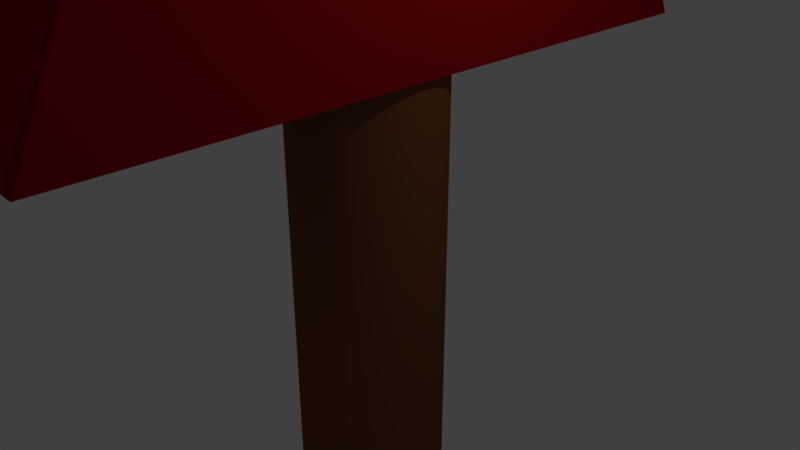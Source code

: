 # Source: Target.blend  (saved by Blender 2.79.0; exported with 4.5.12 LTS)
import bpy
from mathutils import Matrix  # noqa: F401  (used for matrix-valued properties, if any)

bpy.ops.wm.read_factory_settings(use_empty=True)
scene = bpy.context.scene
scene.name = 'Scene'

# ---- collections
col_collection_1 = bpy.data.collections.new('Collection 1'); scene.collection.children.link(col_collection_1)

# ---- materials (node trees are filled in below, after node groups)
mat_target = bpy.data.materials.new('Target')
mat_target.alpha_threshold = 0.0
mat_target.use_transparent_shadow = False
mat_target.diffuse_color = (0.4044, 0.004456, 0.00719, 1.0)
mat_target.roughness = 0.5
mat_woodpost = bpy.data.materials.new('WoodPost')
mat_woodpost.alpha_threshold = 0.0
mat_woodpost.use_transparent_shadow = False
mat_woodpost.diffuse_color = (0.1924, 0.07053, 0.02497, 1.0)
mat_woodpost.roughness = 0.5
mat_woodpost.specular_intensity = 0.0

# ---- material node trees

# ---- world
world_world = bpy.data.worlds.new('World'); scene.world = world_world
world_world.color = (0.05088, 0.05088, 0.05088)
world_world.use_sun_shadow = False
world_world.sun_shadow_jitter_overblur = 0.0
world_world.cycles.sampling_method = 'MANUAL'

# ---- cameras
cam_camera = bpy.data.cameras.new('Camera')
cam_camera.clip_end = 100.0
cam_camera.lens = 35.0
cam_camera.sensor_width = 32.0
cam_camera.sensor_height = 18.0
cam_camera.ortho_scale = 7.314
cam_camera.dof.focus_distance = 0.0
cam_camera.dof.aperture_fstop = 128.0

# ---- lights
light_lamp = bpy.data.lights.new('Lamp', 'POINT')
light_lamp.transmission_factor = 0.0
light_lamp.cutoff_distance = 30.0
light_lamp.energy = 100.0
light_lamp.shadow_buffer_clip_start = 1.001
light_lamp.shadow_soft_size = 0.1
light_lamp.shadow_maximum_resolution = 0.006
light_lamp.use_absolute_resolution = True

# ---- meshes
me_cube_001 = bpy.data.meshes.new('Cube.001')
me_cube_001.from_pydata([(-1.0, -1.0, -1.0), (-1.0, -1.0, 1.0), (-1.0, 1.0, -1.0), (-1.0, 1.0, 1.0), (1.0, -1.0, -1.0), (1.0, -1.0, 1.0), (1.0, 1.0, -1.0), (1.0, 1.0, 1.0), (-1.0, 0.0, -1.0), (-1.0, -0.5322, 0.0), (-1.0, 0.0, 1.0), (-1.0, 0.4761, 0.0), (0.0, 1.0, -1.0), (0.0, 1.0, 1.0), (1.0, 0.4761, 0.0), (1.0, 0.0, -1.0), (1.0, 0.0, 1.0), (1.0, -0.5322, 0.0), (0.0, -1.0, -1.0), (0.0, -1.0, 1.0), (0.0, 0.0, 1.0), (0.0, 0.0, -1.0), (0.0, -0.5322, 0.0), (1.0, 0.0, 0.0), (0.0, 0.4761, 0.0), (-1.0, 0.0, 0.0), (-1.0, -1.365, 0.9193), (-1.0, 1.294, 0.9379), (1.0, 1.294, 0.9379), (1.0, -1.365, 0.9193), (0.0, -1.365, 0.9193), (1.0, 0.0, 0.8807), (0.0, 1.294, 0.9379), (-1.0, 0.0, 0.8807), (-1.0, 1.294, 0.7885), (1.0, 1.294, 0.7885), (1.0, -1.365, 0.7699), (0.0, -1.365, 0.7699), (1.0, 0.0, 0.7313), (0.0, 1.294, 0.7885), (-1.0, 0.0, 0.7313), (-1.0, -1.365, 0.7699), (-1.0, 1.0, 0.6146), (1.0, 1.0, 0.6146), (1.0, -1.0, 0.6146), (0.0, -1.0, 0.6146), (1.0, 0.0, 0.6146), (0.0, 1.0, 0.6146), (-1.0, 0.0, 0.6146), (-1.0, -1.0, 0.6146), (-0.5, 1.0, -1.0), (-0.5, -1.0, 1.0), (-0.5, 1.0, 1.0), (-0.5, -1.0, -1.0), (-0.5, 0.0, 1.0), (-0.5, 0.0, -1.0), (-0.5, -0.5322, 0.0), (-0.5, 0.4761, 0.0), (-0.5, 1.294, 0.9379), (-0.5, -1.365, 0.9193), (-0.5, -1.365, 0.7699), (-0.5, 1.294, 0.7885), (-0.5, 1.0, 0.6146), (-0.5, -1.0, 0.6146), (0.5, 1.0, 1.0), (0.5, -1.0, -1.0), (0.5, 1.0, -1.0), (0.5, -1.0, 1.0), (0.5, 0.0, 1.0), (0.5, 0.0, -1.0), (0.5, -0.5322, 0.0), (0.5, 0.4761, 0.0), (0.5, -1.365, 0.9193), (0.5, 1.294, 0.9379), (0.5, 1.294, 0.7885), (0.5, -1.365, 0.7699), (0.5, -1.0, 0.6146), (0.5, 1.0, 0.6146)], [], [(33, 10, 3, 27), (73, 64, 7, 28), (31, 16, 5, 29), (59, 51, 1, 26), (69, 15, 4, 65), (54, 10, 1, 51), (68, 20, 19, 67), (64, 13, 20, 68), (52, 3, 10, 54), (55, 21, 18, 53), (50, 12, 21, 55), (66, 6, 15, 69), (53, 56, 9, 0), (65, 70, 22, 18), (72, 67, 19, 30), (15, 23, 17, 4), (6, 14, 23, 15), (28, 7, 16, 31), (66, 71, 14, 6), (50, 57, 24, 12), (58, 52, 13, 32), (8, 25, 11, 2), (0, 9, 25, 8), (26, 1, 10, 33), (41, 26, 33, 40), (61, 58, 32, 39), (35, 28, 31, 38), (75, 72, 30, 37), (60, 59, 26, 41), (38, 31, 29, 36), (74, 73, 28, 35), (40, 33, 27, 34), (48, 40, 34, 42), (77, 74, 35, 43), (46, 38, 36, 44), (63, 60, 41, 49), (76, 75, 37, 45), (43, 35, 38, 46), (62, 61, 39, 47), (49, 41, 40, 48), (9, 49, 48, 25), (57, 62, 47, 24), (14, 43, 46, 23), (70, 76, 45, 22), (56, 63, 49, 9), (23, 46, 44, 17), (71, 77, 43, 14), (25, 48, 42, 11), (22, 45, 63, 56), (11, 42, 62, 57), (42, 34, 61, 62), (45, 37, 60, 63), (37, 30, 59, 60), (34, 27, 58, 61), (27, 3, 52, 58), (2, 11, 57, 50), (18, 22, 56, 53), (2, 50, 55, 8), (8, 55, 53, 0), (13, 52, 54, 20), (20, 54, 51, 19), (30, 19, 51, 59), (24, 47, 77, 71), (17, 44, 76, 70), (44, 36, 75, 76), (47, 39, 74, 77), (39, 32, 73, 74), (36, 29, 72, 75), (12, 24, 71, 66), (29, 5, 67, 72), (4, 17, 70, 65), (12, 66, 69, 21), (7, 64, 68, 16), (16, 68, 67, 5), (21, 69, 65, 18), (32, 13, 64, 73)])
me_cube_001.polygons.foreach_set('use_smooth', [True] * 76)
_uv = me_cube_001.uv_layers.new(name='UVMap')
_uv.uv.foreach_set('vector', [0.3569, 0.2157, 0.3368, 0.2157, 0.3368, 0.04907, 0.3472, 3.974e-08, 0.0842, 1.987e-08, 0.0842, 0.04905, 0.0, 0.04905, 0.0, 3.974e-08, 0.5357, 0.9858, 0.5361, 1.051, -0.003987, 1.054, -0.2014, 1.011, 0.2526, 0.4433, 0.2526, 0.3824, 0.3368, 0.3824, 0.3368, 0.4433, 0.1683, 0.6933, 0.1683, 0.7766, 4.015e-08, 0.7766, 0.0, 0.6933, 0.2526, 0.2157, 0.3368, 0.2157, 0.3368, 0.3824, 0.2526, 0.3824, 0.0842, 0.2157, 0.1684, 0.2157, 0.1684, 0.3824, 0.0842, 0.3824, 0.0842, 0.04905, 0.1684, 0.04905, 0.1684, 0.2157, 0.0842, 0.2157, 0.2526, 0.04905, 0.3368, 0.04905, 0.3368, 0.2157, 0.2526, 0.2157, 0.1683, 0.5266, 0.1683, 0.6099, 2.007e-08, 0.6099, 4.015e-08, 0.5266, 0.3366, 0.5266, 0.3366, 0.6099, 0.1683, 0.6099, 0.1683, 0.5266, 0.3366, 0.6933, 0.3366, 0.7766, 0.1683, 0.7766, 0.1683, 0.6933, 0.6736, 0.25, 0.855, 0.25, 0.855, 0.3333, 0.6736, 0.3333, 0.6736, 0.08333, 0.855, 0.08333, 0.855, 0.1667, 0.6736, 0.1667, 0.0842, 0.4433, 0.0842, 0.3824, 0.1684, 0.3824, 0.1684, 0.4433, 0.5294, -0.04045, 0.5327, 0.5052, 0.2453, 0.507, -0.0107, -0.03713, 1.069, -0.04377, 0.7899, 0.5036, 0.5327, 0.5052, 0.5294, -0.04045, 1.235, 1.013, 1.076, 1.048, 0.5361, 1.051, 0.5357, 0.9858, 0.8582, 0.4167, 0.6736, 0.4167, 0.6736, 0.3333, 0.8582, 0.3333, 0.8582, 0.5833, 0.6736, 0.5833, 0.6736, 0.5, 0.8582, 0.5, 0.2526, 1.987e-08, 0.2526, 0.04905, 0.1684, 0.04905, 0.1684, 1.987e-08, 0.6736, 0.2157, 0.5052, 0.2157, 0.5052, 0.1364, 0.6736, 0.04907, 0.6736, 0.3824, 0.5052, 0.3044, 0.5052, 0.2157, 0.6736, 0.2157, 0.3504, 0.4433, 0.3368, 0.3824, 0.3368, 0.2157, 0.3569, 0.2157, 0.3755, 0.4433, 0.3504, 0.4433, 0.3569, 0.2157, 0.382, 0.2157, 0.7225, 0.9167, 0.6981, 0.9167, 0.6981, 0.8333, 0.7225, 0.8333, 1.234, 0.9312, 1.235, 1.013, 0.5357, 0.9858, 0.5352, 0.9043, 0.6736, 0.75, 0.6981, 0.75, 0.6981, 0.8333, 0.6736, 0.8333, 0.6736, 0.9167, 0.6981, 0.9167, 0.6981, 1.0, 0.6736, 1.0, 0.5352, 0.9043, 0.5357, 0.9858, -0.2014, 1.011, -0.2019, 0.9299, 0.7225, 0.75, 0.6981, 0.75, 0.6981, 0.6667, 0.7225, 0.6667, 0.382, 0.2157, 0.3569, 0.2157, 0.3472, 3.974e-08, 0.3724, 0.0, 0.4017, 0.2157, 0.382, 0.2157, 0.3724, 0.0, 0.4017, 0.04907, 0.9086, 0.4167, 0.8582, 0.4167, 0.8582, 0.3333, 0.9086, 0.3333, 0.5348, 0.8406, 0.5352, 0.9043, -0.2019, 0.9299, -0.005281, 0.8439, 0.9996, 0.08333, 0.939, 0.08333, 0.939, 1.987e-08, 0.9996, 0.0, 0.9996, 0.25, 0.939, 0.25, 0.939, 0.1667, 0.9996, 0.1667, 1.075, 0.8373, 1.234, 0.9312, 0.5352, 0.9043, 0.5348, 0.8406, 0.9086, 0.5833, 0.8582, 0.5833, 0.8582, 0.5, 0.9086, 0.5, 0.4017, 0.3824, 0.3755, 0.4433, 0.382, 0.2157, 0.4017, 0.2157, 0.5052, 0.3044, 0.4017, 0.3824, 0.4017, 0.2157, 0.5052, 0.2157, 1.0, 0.5833, 0.9086, 0.5833, 0.9086, 0.5, 1.0, 0.5, 0.7899, 0.5036, 1.075, 0.8373, 0.5348, 0.8406, 0.5327, 0.5052, 0.855, 0.08333, 0.939, 0.08333, 0.939, 0.1667, 0.855, 0.1667, 0.855, 0.25, 0.939, 0.25, 0.939, 0.3333, 0.855, 0.3333, 0.5327, 0.5052, 0.5348, 0.8406, -0.005281, 0.8439, 0.2453, 0.507, 1.0, 0.4167, 0.9086, 0.4167, 0.9086, 0.3333, 1.0, 0.3333, 0.5052, 0.2157, 0.4017, 0.2157, 0.4017, 0.04907, 0.5052, 0.1364, 0.855, 0.1667, 0.939, 0.1667, 0.939, 0.25, 0.855, 0.25, 1.0, 0.6667, 0.9086, 0.6667, 0.9086, 0.5833, 1.0, 0.5833, 0.9086, 0.6667, 0.8582, 0.6667, 0.8582, 0.5833, 0.9086, 0.5833, 0.9996, 0.1667, 0.939, 0.1667, 0.939, 0.08333, 0.9996, 0.08333, 0.6736, 0.8333, 0.6981, 0.8333, 0.6981, 0.9167, 0.6736, 0.9167, 0.7225, 1.0, 0.6981, 1.0, 0.6981, 0.9167, 0.7225, 0.9167, 0.3368, 0.0, 0.3368, 0.04905, 0.2526, 0.04905, 0.2526, 1.987e-08, 0.8582, 0.6667, 0.6736, 0.6667, 0.6736, 0.5833, 0.8582, 0.5833, 0.6736, 0.1667, 0.855, 0.1667, 0.855, 0.25, 0.6736, 0.25, 0.3366, 0.4433, 0.3366, 0.5266, 0.1683, 0.5266, 0.1683, 0.4433, 0.1683, 0.4433, 0.1683, 0.5266, 4.015e-08, 0.5266, 2.007e-08, 0.4433, 0.1684, 0.04905, 0.2526, 0.04905, 0.2526, 0.2157, 0.1684, 0.2157, 0.1684, 0.2157, 0.2526, 0.2157, 0.2526, 0.3824, 0.1684, 0.3824, 0.1684, 0.4433, 0.1684, 0.3824, 0.2526, 0.3824, 0.2526, 0.4433, 1.0, 0.5, 0.9086, 0.5, 0.9086, 0.4167, 1.0, 0.4167, 0.855, 0.0, 0.939, 0.0, 0.939, 0.08333, 0.855, 0.08333, 0.9996, 0.3333, 0.939, 0.3333, 0.939, 0.25, 0.9996, 0.25, 0.9086, 0.5, 0.8582, 0.5, 0.8582, 0.4167, 0.9086, 0.4167, 0.7225, 0.8333, 0.6981, 0.8333, 0.6981, 0.75, 0.7225, 0.75, 0.6736, 0.6667, 0.6981, 0.6667, 0.6981, 0.75, 0.6736, 0.75, 0.8582, 0.5, 0.6736, 0.5, 0.6736, 0.4167, 0.8582, 0.4167, 4.015e-08, 0.4433, 3.011e-08, 0.3824, 0.0842, 0.3824, 0.0842, 0.4433, 0.6736, 3.974e-08, 0.855, 0.0, 0.855, 0.08333, 0.6736, 0.08333, 0.3366, 0.6099, 0.3366, 0.6933, 0.1683, 0.6933, 0.1683, 0.6099, 0.0, 0.04905, 0.0842, 0.04905, 0.0842, 0.2157, 2.007e-08, 0.2157, 2.007e-08, 0.2157, 0.0842, 0.2157, 0.0842, 0.3824, 3.011e-08, 0.3824, 0.1683, 0.6099, 0.1683, 0.6933, 0.0, 0.6933, 2.007e-08, 0.6099, 0.1684, 1.987e-08, 0.1684, 0.04905, 0.0842, 0.04905, 0.0842, 1.987e-08])
me_cube_001.materials.append(mat_target)
me_cube_001.use_remesh_preserve_volume = False
me_cube_001.use_remesh_preserve_attributes = False
me_cube_001.use_mirror_vertex_groups = False
me_cube_001.update()
me_cylinder = bpy.data.meshes.new('Cylinder')
me_cylinder.from_pydata([(0.0, 1.0, -1.0), (0.0, 1.0, 1.0), (0.2225, 0.9749, -1.0), (0.2225, 0.9749, 1.0), (0.4339, 0.901, -1.0), (0.4339, 0.901, 1.0), (0.6235, 0.7818, -1.0), (0.6235, 0.7818, 1.0), (0.7818, 0.6235, -1.0), (0.7818, 0.6235, 1.0), (0.901, 0.4339, -1.0), (0.901, 0.4339, 1.0), (0.9749, 0.2225, -1.0), (0.9749, 0.2225, 1.0), (1.0, 7.55e-08, -1.0), (1.0, 7.55e-08, 1.0), (0.9749, -0.2225, -1.0), (0.9749, -0.2225, 1.0), (0.901, -0.4339, -1.0), (0.901, -0.4339, 1.0), (0.7818, -0.6235, -1.0), (0.7818, -0.6235, 1.0), (0.6235, -0.7818, -1.0), (0.6235, -0.7818, 1.0), (0.4339, -0.901, -1.0), (0.4339, -0.901, 1.0), (0.2225, -0.9749, -1.0), (0.2225, -0.9749, 1.0), (-3.258e-07, -1.0, -1.0), (-3.258e-07, -1.0, 1.0), (-0.2225, -0.9749, -1.0), (-0.2225, -0.9749, 1.0), (-0.4339, -0.901, -1.0), (-0.4339, -0.901, 1.0), (-0.6235, -0.7818, -1.0), (-0.6235, -0.7818, 1.0), (-0.7818, -0.6235, -1.0), (-0.7818, -0.6235, 1.0), (-0.901, -0.4339, -1.0), (-0.901, -0.4339, 1.0), (-0.9749, -0.2225, -1.0), (-0.9749, -0.2225, 1.0), (-1.0, 9.656e-07, -1.0), (-1.0, 9.656e-07, 1.0), (-0.9749, 0.2225, -1.0), (-0.9749, 0.2225, 1.0), (-0.901, 0.4339, -1.0), (-0.901, 0.4339, 1.0), (-0.7818, 0.6235, -1.0), (-0.7818, 0.6235, 1.0), (-0.6235, 0.7818, -1.0), (-0.6235, 0.7818, 1.0), (-0.4339, 0.901, -1.0), (-0.4339, 0.901, 1.0), (-0.2225, 0.9749, -1.0), (-0.2225, 0.9749, 1.0)], [], [(0, 1, 3, 2), (2, 3, 5, 4), (4, 5, 7, 6), (6, 7, 9, 8), (8, 9, 11, 10), (10, 11, 13, 12), (12, 13, 15, 14), (14, 15, 17, 16), (16, 17, 19, 18), (18, 19, 21, 20), (20, 21, 23, 22), (22, 23, 25, 24), (24, 25, 27, 26), (26, 27, 29, 28), (28, 29, 31, 30), (30, 31, 33, 32), (32, 33, 35, 34), (34, 35, 37, 36), (36, 37, 39, 38), (38, 39, 41, 40), (40, 41, 43, 42), (42, 43, 45, 44), (44, 45, 47, 46), (46, 47, 49, 48), (48, 49, 51, 50), (50, 51, 53, 52), (3, 1, 55, 53, 51, 49, 47, 45, 43, 41, 39, 37, 35, 33, 31, 29, 27, 25, 23, 21, 19, 17, 15, 13, 11, 9, 7, 5), (52, 53, 55, 54), (54, 55, 1, 0), (0, 2, 4, 6, 8, 10, 12, 14, 16, 18, 20, 22, 24, 26, 28, 30, 32, 34, 36, 38, 40, 42, 44, 46, 48, 50, 52, 54)])
me_cylinder.polygons.foreach_set('use_smooth', [True] * 30)
me_cylinder.materials.append(mat_woodpost)
me_cylinder.use_remesh_preserve_volume = False
me_cylinder.use_remesh_preserve_attributes = False
me_cylinder.use_mirror_vertex_groups = False
me_cylinder.update()

# ---- objects
ob_cube = bpy.data.objects.new('Cube', me_cube_001)
ob_cylinder = bpy.data.objects.new('Cylinder', me_cylinder)
ob_lamp = bpy.data.objects.new('Lamp', light_lamp)
ob_camera = bpy.data.objects.new('Camera', cam_camera)

# ---- transforms, parenting, visibility, modifiers, constraints
ob_cube.location = (0.0, 0.0, 7.111)
ob_cube.scale = (1.129, 4.547, 4.547)
ob_cube.lineart.crease_threshold = 0.0
ob_cylinder.location = (0.0, 0.0, 0.0)
ob_cylinder.scale = (1.0, 1.0, 7.37)
ob_cylinder.lineart.crease_threshold = 0.0
ob_lamp.location = (4.076, 1.005, 5.904)
ob_lamp.rotation_euler = (0.6503, 0.05522, 1.866)
ob_lamp.lock_rotations_4d = False
ob_lamp.empty_display_type = 'ARROWS'
ob_lamp.color = (0.0, 0.0, 0.0, 0.0)
ob_lamp.lineart.crease_threshold = 0.0
ob_camera.location = (7.481, -6.508, 5.344)
ob_camera.rotation_euler = (1.109, 0.0, 0.8149)
ob_camera.lock_rotations_4d = False
ob_camera.empty_display_type = 'ARROWS'
ob_camera.color = (0.0, 0.0, 0.0, 0.0)
ob_camera.display_type = 'WIRE'
ob_camera.lineart.crease_threshold = 0.0

# ---- collection membership
col_collection_1.objects.link(ob_cube)
col_collection_1.objects.link(ob_cylinder)
col_collection_1.objects.link(ob_lamp)
col_collection_1.objects.link(ob_camera)

# ---- scene / render settings (as saved in the file)
scene.camera = ob_camera
scene.frame_start = 1; scene.frame_end = 250; scene.frame_set(1)
scene.render.engine = 'BLENDER_EEVEE_NEXT'
scene.render.resolution_percentage = 50
scene.render.dither_intensity = 0.0
scene.cycles.use_denoising = False
scene.cycles.samples = 128
scene.cycles.sampling_pattern = 'TABULATED_SOBOL'
scene.cycles.use_adaptive_sampling = False
scene.cycles.use_light_tree = False
scene.cycles.blur_glossy = 0.0
scene.cycles.sample_clamp_indirect = 0.0
scene.view_settings.view_transform = 'Standard'
bpy.context.view_layer.update()

